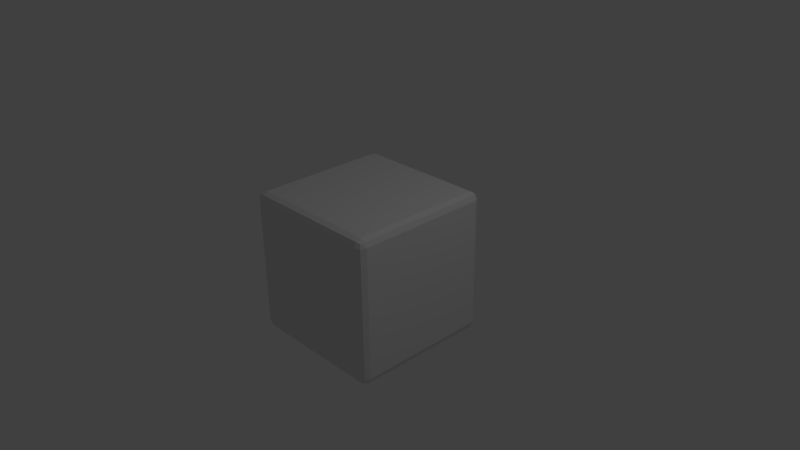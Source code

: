 # Source: Cube.blend  (saved by Blender 2.76.0; exported with 4.5.12 LTS)
import bpy
from mathutils import Matrix  # noqa: F401  (used for matrix-valued properties, if any)

bpy.ops.wm.read_factory_settings(use_empty=True)
scene = bpy.context.scene
scene.name = 'Scene'

# ---- collections
col_collection_1 = bpy.data.collections.new('Collection 1'); scene.collection.children.link(col_collection_1)

# ---- world
world_world = bpy.data.worlds.new('World'); scene.world = world_world
world_world.color = (0.05088, 0.05088, 0.05088)
world_world.use_sun_shadow = False
world_world.sun_shadow_jitter_overblur = 0.0
world_world.cycles.sampling_method = 'MANUAL'
world_world.cycles.sample_map_resolution = 256

# ---- cameras
cam_camera = bpy.data.cameras.new('Camera')
cam_camera.clip_end = 100.0
cam_camera.lens = 35.0
cam_camera.sensor_width = 32.0
cam_camera.sensor_height = 18.0
cam_camera.ortho_scale = 7.314
cam_camera.dof.focus_distance = 0.0
cam_camera.dof.aperture_fstop = 128.0

# ---- lights
light_lamp = bpy.data.lights.new('Lamp', 'POINT')
light_lamp.transmission_factor = 0.0
light_lamp.cutoff_distance = 30.0
light_lamp.energy = 100.0
light_lamp.shadow_buffer_clip_start = 1.001
light_lamp.shadow_soft_size = 0.1
light_lamp.shadow_maximum_resolution = 0.006
light_lamp.use_absolute_resolution = True
light_lamp.cycles.use_multiple_importance_sampling = False

# ---- meshes
me_cube_001 = bpy.data.meshes.new('Cube.001')
me_cube_001.from_pydata([(-1.0, -1.0, -1.0), (-1.0, -1.0, 1.0), (-1.0, 1.0, -1.0), (-1.0, 1.0, 1.0), (1.0, -1.0, -1.0), (1.0, -1.0, 1.0), (1.0, 1.0, -1.0), (1.0, 1.0, 1.0)], [], [(1, 3, 2, 0), (3, 7, 6, 2), (7, 5, 4, 6), (5, 1, 0, 4), (0, 2, 6, 4), (5, 7, 3, 1)])
_uv = me_cube_001.uv_layers.new(name='UVMap')
_uv.uv.foreach_set('vector', [0.525, 0.525, 0.975, 0.525, 0.975, 0.975, 0.525, 0.975, 0.525, 0.525, 0.975, 0.525, 0.975, 0.975, 0.525, 0.975, 0.525, 0.525, 0.975, 0.525, 0.975, 0.975, 0.525, 0.975, 0.525, 0.525, 0.975, 0.525, 0.975, 0.975, 0.525, 0.975, 0.525, 0.525, 0.975, 0.525, 0.975, 0.975, 0.525, 0.975, 0.525, 0.525, 0.975, 0.525, 0.975, 0.975, 0.525, 0.975])
me_cube_001.use_remesh_preserve_volume = False
me_cube_001.use_remesh_preserve_attributes = False
me_cube_001.use_mirror_vertex_groups = False
me_cube_001.update()

# ---- objects
ob_cube = bpy.data.objects.new('Cube', me_cube_001)
ob_lamp = bpy.data.objects.new('Lamp', light_lamp)
ob_camera = bpy.data.objects.new('Camera', cam_camera)

# ---- transforms, parenting, visibility, modifiers, constraints
ob_cube.location = (0.0, 0.0, 0.0)
ob_cube.lineart.crease_threshold = 0.0
_m = ob_cube.modifiers.new('Bevel', 'BEVEL')
_m.segments = 2
_m.limit_method = 'NONE'
_m.spread = 0.0
ob_lamp.location = (4.214, 0.9579, 6.079)
ob_lamp.rotation_euler = (0.6503, 0.05522, 1.866)
ob_lamp.lock_rotations_4d = False
ob_lamp.empty_display_type = 'ARROWS'
ob_lamp.color = (0.0, 0.0, 0.0, 0.0)
ob_lamp.lineart.crease_threshold = 0.0
ob_camera.location = (7.619, -6.555, 5.519)
ob_camera.rotation_euler = (1.109, 0.01082, 0.8149)
ob_camera.lock_rotations_4d = False
ob_camera.empty_display_type = 'ARROWS'
ob_camera.color = (0.0, 0.0, 0.0, 0.0)
ob_camera.display_type = 'WIRE'
ob_camera.lineart.crease_threshold = 0.0

# ---- collection membership
col_collection_1.objects.link(ob_cube)
col_collection_1.objects.link(ob_lamp)
col_collection_1.objects.link(ob_camera)

# ---- scene / render settings (as saved in the file)
scene.camera = ob_camera
scene.frame_start = 1; scene.frame_end = 250; scene.frame_set(1)
scene.render.engine = 'BLENDER_EEVEE_NEXT'
scene.render.resolution_percentage = 50
scene.render.dither_intensity = 0.0
scene.cycles.use_denoising = False
scene.cycles.samples = 10
scene.cycles.sampling_pattern = 'TABULATED_SOBOL'
scene.cycles.light_sampling_threshold = 0.0
scene.cycles.use_adaptive_sampling = False
scene.cycles.use_light_tree = False
scene.cycles.blur_glossy = 0.0
scene.cycles.pixel_filter_type = 'GAUSSIAN'
scene.cycles.sample_clamp_indirect = 0.0
scene.view_settings.view_transform = 'Standard'
bpy.context.view_layer.update()
